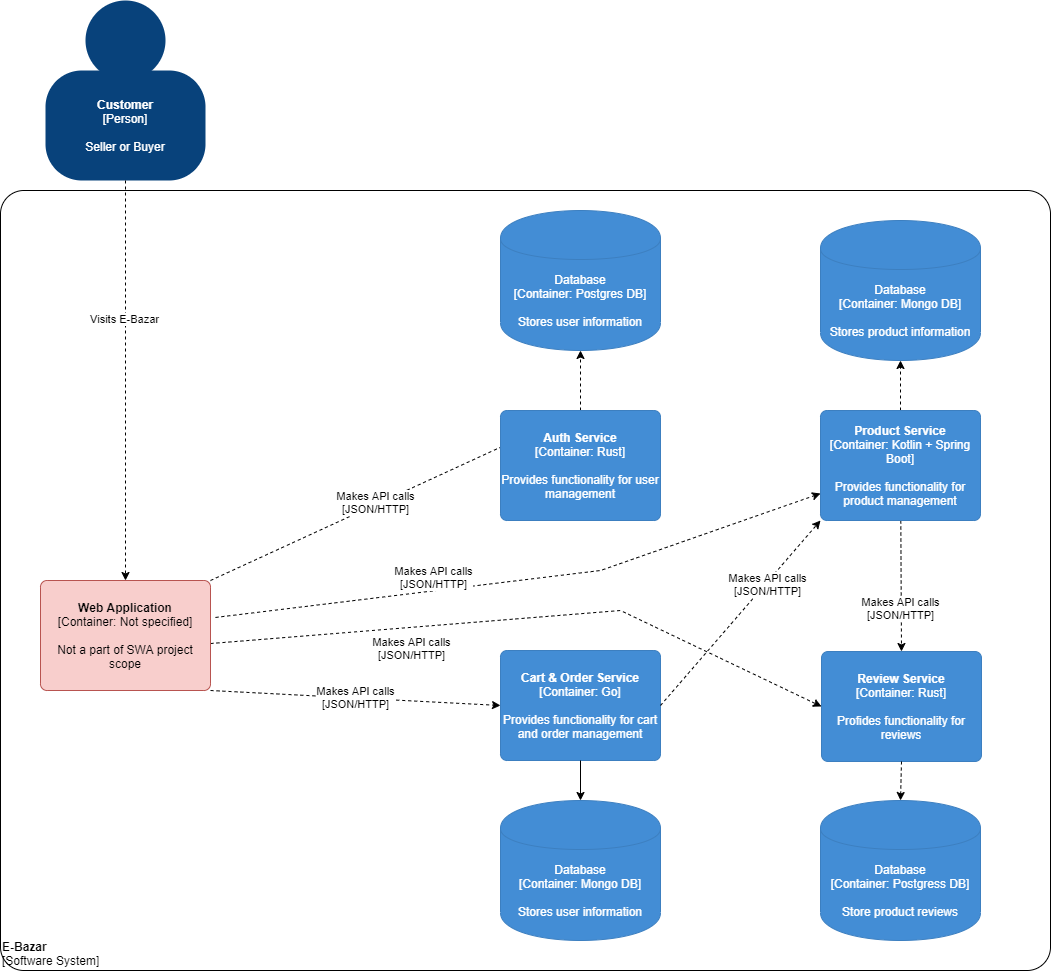

The diagram above was exported from draw.io. Its source (the exported page's mxGraphModel, read from the mxfile embedded in the PNG):
<mxGraphModel dx="1422" dy="1882" grid="1" gridSize="10" guides="1" tooltips="1" connect="1" arrows="1" fold="1" page="1" pageScale="1" pageWidth="827" pageHeight="1169" math="0" shadow="0">
  <root>
    <mxCell id="0" />
    <mxCell id="1" parent="0" />
    <mxCell id="q7wRx7g-UVZEsVyK_gLY-1" value="" style="group;rounded=0;labelBackgroundColor=none;fillColor=none;fontColor=#ffffff;align=center;html=1;" parent="1" vertex="1" connectable="0">
      <mxGeometry x="105" y="-20" width="160" height="180" as="geometry" />
      <C4Person as="c4" />
    </mxCell>
    <object label="&lt;b&gt;Customer&lt;/b&gt;&lt;div&gt;[Person]&lt;/div&gt;&lt;div&gt;&lt;br&gt;&lt;/div&gt;&lt;div&gt;Seller or Buyer&lt;br&gt;&lt;/div&gt;" placeholders="1" c4Name="name" c4Type="body" c4Description="Description" id="q7wRx7g-UVZEsVyK_gLY-2">
      <mxCell style="rounded=1;whiteSpace=wrap;html=1;labelBackgroundColor=none;fillColor=#08427b;fontColor=#ffffff;align=center;arcSize=33;strokeColor=3c7fc0;" parent="q7wRx7g-UVZEsVyK_gLY-1" vertex="1">
        <mxGeometry y="70" width="160" height="110" as="geometry" />
        <C4Person as="c4" />
      </mxCell>
    </object>
    <mxCell id="q7wRx7g-UVZEsVyK_gLY-3" value="" style="ellipse;whiteSpace=wrap;html=1;aspect=fixed;rounded=0;labelBackgroundColor=none;fillColor=#08427b;fontSize=12;fontColor=#ffffff;align=center;strokeColor=3c7fc0;" parent="q7wRx7g-UVZEsVyK_gLY-1" vertex="1">
      <mxGeometry x="40" width="80" height="80" as="geometry" />
      <C4Person as="c4" />
    </mxCell>
    <object label="&lt;div style=&quot;text-align: left&quot;&gt;&lt;b&gt;E-Bazar&lt;/b&gt;&lt;/div&gt;&lt;div style=&quot;text-align: left&quot;&gt;[Software System]&lt;/div&gt;" placeholders="1" c4Name="E-Bazar" c4Type="ExecutionEnvironment" c4Application="Software System" id="q7wRx7g-UVZEsVyK_gLY-5">
      <mxCell style="rounded=1;whiteSpace=wrap;html=1;labelBackgroundColor=none;fillColor=#ffffff;fontColor=#000000;align=left;arcSize=3;strokeColor=#000000;verticalAlign=bottom;" parent="1" vertex="1">
        <mxGeometry x="60" y="170" width="1050" height="780" as="geometry" />
        <C4ExecutionEnvironment as="c4" />
      </mxCell>
    </object>
    <mxCell id="q7wRx7g-UVZEsVyK_gLY-16" style="edgeStyle=none;rounded=0;orthogonalLoop=1;jettySize=auto;html=1;fontColor=#000000;dashed=1;exitX=1.029;exitY=0.336;exitDx=0;exitDy=0;exitPerimeter=0;" parent="1" source="q7wRx7g-UVZEsVyK_gLY-6" target="q7wRx7g-UVZEsVyK_gLY-10" edge="1">
      <mxGeometry relative="1" as="geometry">
        <mxPoint x="880.1388888888887" y="320" as="sourcePoint" />
        <Array as="points">
          <mxPoint x="660" y="550" />
        </Array>
      </mxGeometry>
    </mxCell>
    <mxCell id="q7wRx7g-UVZEsVyK_gLY-17" value="Makes API calls&lt;br&gt;[JSON/HTTP]" style="edgeLabel;html=1;align=center;verticalAlign=middle;resizable=0;points=[];fontColor=#000000;" parent="q7wRx7g-UVZEsVyK_gLY-16" vertex="1" connectable="0">
      <mxGeometry x="0.1335" y="1" relative="1" as="geometry">
        <mxPoint x="-131.23" y="3.0900000000000034" as="offset" />
      </mxGeometry>
    </mxCell>
    <mxCell id="q7wRx7g-UVZEsVyK_gLY-23" style="edgeStyle=none;rounded=0;orthogonalLoop=1;jettySize=auto;html=1;exitX=1;exitY=0;exitDx=0;exitDy=0;entryX=0.5;entryY=0;entryDx=0;entryDy=0;fontColor=#000000;dashed=1;" parent="1" source="q7wRx7g-UVZEsVyK_gLY-6" target="q7wRx7g-UVZEsVyK_gLY-18" edge="1">
      <mxGeometry relative="1" as="geometry" />
    </mxCell>
    <mxCell id="q7wRx7g-UVZEsVyK_gLY-24" value="Makes API calls&lt;br&gt;[JSON/HTTP]" style="edgeLabel;html=1;align=center;verticalAlign=middle;resizable=0;points=[];fontColor=#000000;" parent="q7wRx7g-UVZEsVyK_gLY-23" vertex="1" connectable="0">
      <mxGeometry x="-0.1068" y="3" relative="1" as="geometry">
        <mxPoint as="offset" />
      </mxGeometry>
    </mxCell>
    <mxCell id="q7wRx7g-UVZEsVyK_gLY-28" value="Makes API calls&lt;br&gt;[JSON/HTTP]" style="edgeStyle=none;rounded=0;orthogonalLoop=1;jettySize=auto;html=1;entryX=0;entryY=0.5;entryDx=0;entryDy=0;fontColor=#000000;exitX=1;exitY=1;exitDx=0;exitDy=0;dashed=1;" parent="1" source="q7wRx7g-UVZEsVyK_gLY-6" target="q7wRx7g-UVZEsVyK_gLY-25" edge="1">
      <mxGeometry relative="1" as="geometry" />
    </mxCell>
    <mxCell id="q7wRx7g-UVZEsVyK_gLY-37" style="edgeStyle=none;rounded=0;orthogonalLoop=1;jettySize=auto;html=1;entryX=0;entryY=0.5;entryDx=0;entryDy=0;dashed=1;fontColor=#000000;exitX=1;exitY=0.573;exitDx=0;exitDy=0;exitPerimeter=0;" parent="1" source="q7wRx7g-UVZEsVyK_gLY-6" target="q7wRx7g-UVZEsVyK_gLY-33" edge="1">
      <mxGeometry relative="1" as="geometry">
        <Array as="points">
          <mxPoint x="680" y="590" />
        </Array>
      </mxGeometry>
    </mxCell>
    <mxCell id="q7wRx7g-UVZEsVyK_gLY-38" value="Makes API calls&lt;br&gt;[JSON/HTTP]" style="edgeLabel;html=1;align=center;verticalAlign=middle;resizable=0;points=[];fontColor=#000000;" parent="q7wRx7g-UVZEsVyK_gLY-37" vertex="1" connectable="0">
      <mxGeometry x="-0.512" y="2" relative="1" as="geometry">
        <mxPoint x="46.3" y="19.06" as="offset" />
      </mxGeometry>
    </mxCell>
    <object label="&lt;span&gt;&lt;b&gt;Web Application&lt;/b&gt;&lt;/span&gt;&lt;div&gt;[Container:&amp;nbsp;&lt;span&gt;Not specified&lt;/span&gt;&lt;span&gt;]&lt;/span&gt;&lt;/div&gt;&lt;div&gt;&lt;br&gt;&lt;/div&gt;&lt;div&gt;Not a part of SWA project scope&lt;/div&gt;" placeholders="1" c4Name="Web Application" c4Type="Container" c4Technology="Not specified" c4Description="Not a part of SWA project scope" id="q7wRx7g-UVZEsVyK_gLY-6">
      <mxCell style="rounded=1;whiteSpace=wrap;html=1;labelBackgroundColor=none;fillColor=#f8cecc;align=center;arcSize=6;strokeColor=#b85450;" parent="1" vertex="1">
        <mxGeometry x="100" y="560" width="170" height="110" as="geometry" />
        <C4Container as="c4" />
      </mxCell>
    </object>
    <mxCell id="q7wRx7g-UVZEsVyK_gLY-7" style="rounded=0;orthogonalLoop=1;jettySize=auto;html=1;fontColor=#ffffff;dashed=1;" parent="1" source="q7wRx7g-UVZEsVyK_gLY-2" target="q7wRx7g-UVZEsVyK_gLY-6" edge="1">
      <mxGeometry relative="1" as="geometry" />
    </mxCell>
    <mxCell id="q7wRx7g-UVZEsVyK_gLY-9" value="Visits E-Bazar" style="edgeLabel;html=1;align=center;verticalAlign=middle;resizable=0;points=[];fontColor=#000000;labelBackgroundColor=#FFFFFF;" parent="q7wRx7g-UVZEsVyK_gLY-7" vertex="1" connectable="0">
      <mxGeometry x="-0.306" y="-2" relative="1" as="geometry">
        <mxPoint y="-1" as="offset" />
      </mxGeometry>
    </mxCell>
    <mxCell id="q7wRx7g-UVZEsVyK_gLY-30" style="edgeStyle=none;rounded=0;orthogonalLoop=1;jettySize=auto;html=1;entryX=0.5;entryY=1;entryDx=0;entryDy=0;dashed=1;fontColor=#000000;" parent="1" source="q7wRx7g-UVZEsVyK_gLY-10" target="q7wRx7g-UVZEsVyK_gLY-13" edge="1">
      <mxGeometry relative="1" as="geometry" />
    </mxCell>
    <mxCell id="q7wRx7g-UVZEsVyK_gLY-35" style="edgeStyle=none;rounded=0;orthogonalLoop=1;jettySize=auto;html=1;entryX=0.5;entryY=0;entryDx=0;entryDy=0;dashed=1;fontColor=#000000;" parent="1" source="q7wRx7g-UVZEsVyK_gLY-10" target="q7wRx7g-UVZEsVyK_gLY-33" edge="1">
      <mxGeometry relative="1" as="geometry" />
    </mxCell>
    <mxCell id="q7wRx7g-UVZEsVyK_gLY-36" value="Makes API calls&lt;br&gt;[JSON/HTTP]" style="edgeLabel;html=1;align=center;verticalAlign=middle;resizable=0;points=[];fontColor=#000000;" parent="q7wRx7g-UVZEsVyK_gLY-35" vertex="1" connectable="0">
      <mxGeometry x="0.3231" y="-1" relative="1" as="geometry">
        <mxPoint as="offset" />
      </mxGeometry>
    </mxCell>
    <object label="&lt;span&gt;&lt;b&gt;Product Service&lt;/b&gt;&lt;/span&gt;&lt;div&gt;[Container:&amp;nbsp;&lt;span&gt;Kotlin + Spring Boot&lt;/span&gt;&lt;span&gt;]&lt;/span&gt;&lt;/div&gt;&lt;div&gt;&lt;br&gt;&lt;/div&gt;&lt;div&gt;Provides functionality for product management&lt;/div&gt;" placeholders="1" c4Name="Product Service" c4Type="Container" c4Technology="Kotlin + Spring Boot" c4Description="Provides functionality for product management" id="q7wRx7g-UVZEsVyK_gLY-10">
      <mxCell style="rounded=1;whiteSpace=wrap;html=1;labelBackgroundColor=none;fillColor=#438dd5;fontColor=#ffffff;align=center;arcSize=6;strokeColor=#3c7fc0;" parent="1" vertex="1">
        <mxGeometry x="880" y="390" width="160" height="110" as="geometry" />
        <C4Container as="c4" />
      </mxCell>
    </object>
    <object label="&lt;span&gt;Database&lt;/span&gt;&lt;div&gt;[Container:&amp;nbsp;Mongo DB]&lt;/div&gt;&lt;div&gt;&lt;br&gt;&lt;/div&gt;&lt;div&gt;Stores product information&lt;/div&gt;" placeholders="1" c4Type="Database" c4Technology="Mongo DB" c4Description="Stores product information" id="q7wRx7g-UVZEsVyK_gLY-13">
      <mxCell style="shape=cylinder;whiteSpace=wrap;html=1;boundedLbl=1;rounded=0;labelBackgroundColor=none;fillColor=#438dd5;fontSize=12;fontColor=#ffffff;align=center;strokeColor=#3c7fc0;" parent="1" vertex="1">
        <mxGeometry x="880" y="200" width="160" height="140" as="geometry" />
        <C4Database as="c4" />
      </mxCell>
    </object>
    <mxCell id="q7wRx7g-UVZEsVyK_gLY-31" style="edgeStyle=none;rounded=0;orthogonalLoop=1;jettySize=auto;html=1;entryX=0.5;entryY=1;entryDx=0;entryDy=0;dashed=1;fontColor=#000000;" parent="1" source="q7wRx7g-UVZEsVyK_gLY-18" target="q7wRx7g-UVZEsVyK_gLY-22" edge="1">
      <mxGeometry relative="1" as="geometry" />
    </mxCell>
    <object label="&lt;span&gt;&lt;b&gt;Auth Service&lt;/b&gt;&lt;/span&gt;&lt;div&gt;[Container:&amp;nbsp;&lt;span&gt;Rust&lt;/span&gt;&lt;span&gt;]&lt;/span&gt;&lt;/div&gt;&lt;div&gt;&lt;br&gt;&lt;/div&gt;&lt;div&gt;Provides functionality for user management&lt;/div&gt;" placeholders="1" c4Name="Auth Service" c4Type="Container" c4Technology="Rust" c4Description="Provides functionality for user management" id="q7wRx7g-UVZEsVyK_gLY-18">
      <mxCell style="rounded=1;whiteSpace=wrap;html=1;labelBackgroundColor=none;fillColor=#438dd5;fontColor=#ffffff;align=center;arcSize=6;strokeColor=#3c7fc0;" parent="1" vertex="1">
        <mxGeometry x="560" y="390" width="160" height="110" as="geometry" />
        <C4Container as="c4" />
      </mxCell>
    </object>
    <object label="&lt;span&gt;Database&lt;/span&gt;&lt;div&gt;[Container:&amp;nbsp;Postgres DB]&lt;/div&gt;&lt;div&gt;&lt;br&gt;&lt;/div&gt;&lt;div&gt;Stores user information&lt;/div&gt;" placeholders="1" c4Type="Database" c4Technology="Postgres DB" c4Description="Stores user information" id="q7wRx7g-UVZEsVyK_gLY-22">
      <mxCell style="shape=cylinder;whiteSpace=wrap;html=1;boundedLbl=1;rounded=0;labelBackgroundColor=none;fillColor=#438dd5;fontSize=12;fontColor=#ffffff;align=center;strokeColor=#3c7fc0;" parent="1" vertex="1">
        <mxGeometry x="560" y="190" width="160" height="140" as="geometry" />
        <C4Database as="c4" />
      </mxCell>
    </object>
    <object label="&lt;span&gt;&lt;b&gt;Cart &amp; Order Service&lt;/b&gt;&lt;/span&gt;&lt;div&gt;[Container:&amp;nbsp;&lt;span&gt;Go&lt;/span&gt;&lt;span&gt;]&lt;/span&gt;&lt;/div&gt;&lt;div&gt;&lt;br&gt;&lt;/div&gt;&lt;div&gt;Provides functionality for cart and order management&lt;/div&gt;" placeholders="1" c4Name="Cart &amp; Order Service" c4Type="Container" c4Technology="Go" c4Description="Provides functionality for cart and order management" id="q7wRx7g-UVZEsVyK_gLY-25">
      <mxCell style="rounded=1;whiteSpace=wrap;html=1;labelBackgroundColor=none;fillColor=#438dd5;fontColor=#ffffff;align=center;arcSize=6;strokeColor=#3c7fc0;" parent="1" vertex="1">
        <mxGeometry x="560" y="630" width="160" height="110" as="geometry" />
        <C4Container as="c4" />
      </mxCell>
    </object>
    <mxCell id="q7wRx7g-UVZEsVyK_gLY-26" style="edgeStyle=none;rounded=0;orthogonalLoop=1;jettySize=auto;html=1;entryX=0.5;entryY=0;entryDx=0;entryDy=0;fontColor=#000000;exitX=0.5;exitY=1;exitDx=0;exitDy=0;" parent="1" source="q7wRx7g-UVZEsVyK_gLY-25" target="q7wRx7g-UVZEsVyK_gLY-27" edge="1">
      <mxGeometry relative="1" as="geometry">
        <mxPoint x="690" y="630" as="sourcePoint" />
      </mxGeometry>
    </mxCell>
    <object label="&lt;span&gt;Database&lt;/span&gt;&lt;div&gt;[Container: Mongo DB]&lt;/div&gt;&lt;div&gt;&lt;br&gt;&lt;/div&gt;&lt;div&gt;Stores user information&lt;/div&gt;" placeholders="1" c4Type="Database" c4Technology="Postgres DB" c4Description="Stores user information" id="q7wRx7g-UVZEsVyK_gLY-27">
      <mxCell style="shape=cylinder;whiteSpace=wrap;html=1;boundedLbl=1;rounded=0;labelBackgroundColor=none;fillColor=#438dd5;fontSize=12;fontColor=#ffffff;align=center;strokeColor=#3c7fc0;" parent="1" vertex="1">
        <mxGeometry x="560" y="780" width="160" height="140" as="geometry" />
        <C4Database as="c4" />
      </mxCell>
    </object>
    <object label="&lt;span&gt;&lt;b&gt;Review Service&lt;/b&gt;&lt;/span&gt;&lt;div&gt;[Container: Rust&lt;span&gt;&lt;/span&gt;&lt;span&gt;]&lt;/span&gt;&lt;/div&gt;&lt;div&gt;&lt;br&gt;&lt;/div&gt;&lt;div&gt;Profides functionality for reviews&lt;/div&gt;&lt;div&gt;&lt;/div&gt;" placeholders="1" c4Name="Review Service" c4Type="Container" c4Technology="" c4Description="" id="q7wRx7g-UVZEsVyK_gLY-33">
      <mxCell style="rounded=1;whiteSpace=wrap;html=1;labelBackgroundColor=none;fillColor=#438dd5;fontColor=#ffffff;align=center;arcSize=6;strokeColor=#3c7fc0;" parent="1" vertex="1">
        <mxGeometry x="881" y="631" width="160" height="110" as="geometry" />
        <C4Container as="c4" />
      </mxCell>
    </object>
    <mxCell id="alOk1uMdJfbntVlfvLc9-2" style="edgeStyle=none;rounded=0;orthogonalLoop=1;jettySize=auto;html=1;entryX=0;entryY=1;entryDx=0;entryDy=0;dashed=1;fontColor=#000000;exitX=1;exitY=0.5;exitDx=0;exitDy=0;" edge="1" parent="1" source="q7wRx7g-UVZEsVyK_gLY-25" target="q7wRx7g-UVZEsVyK_gLY-10">
      <mxGeometry relative="1" as="geometry">
        <mxPoint x="970" y="510" as="sourcePoint" />
        <mxPoint x="970" y="640" as="targetPoint" />
      </mxGeometry>
    </mxCell>
    <mxCell id="alOk1uMdJfbntVlfvLc9-3" value="Makes API calls&lt;br&gt;[JSON/HTTP]" style="edgeLabel;html=1;align=center;verticalAlign=middle;resizable=0;points=[];fontColor=#000000;" vertex="1" connectable="0" parent="alOk1uMdJfbntVlfvLc9-2">
      <mxGeometry x="0.3231" y="-1" relative="1" as="geometry">
        <mxPoint as="offset" />
      </mxGeometry>
    </mxCell>
    <mxCell id="alOk1uMdJfbntVlfvLc9-7" value="&lt;span&gt;&lt;font color=&quot;#ffffff&quot;&gt;Database&lt;/font&gt;&lt;/span&gt;&lt;div&gt;&lt;font color=&quot;#ffffff&quot;&gt;[Container:&amp;nbsp;Postgress DB]&lt;/font&gt;&lt;/div&gt;&lt;font color=&quot;#ffffff&quot;&gt;&lt;br&gt;&lt;/font&gt;&lt;div&gt;&lt;font color=&quot;#ffffff&quot;&gt;Store product reviews&lt;/font&gt;&lt;/div&gt;" style="shape=cylinder;whiteSpace=wrap;html=1;boundedLbl=1;rounded=0;labelBackgroundColor=none;fillColor=#438DD5;fontSize=12;fontColor=#000000;align=center;strokeColor=#3C7FC0;points=[[0.5,0,0],[1,0.25,0],[1,0.5,0],[1,0.75,0],[0.5,1,0],[0,0.75,0],[0,0.5,0],[0,0.25,0]];" vertex="1" parent="1">
      <mxGeometry x="880" y="780" width="160" height="140" as="geometry" />
    </mxCell>
    <mxCell id="alOk1uMdJfbntVlfvLc9-9" style="edgeStyle=none;rounded=0;orthogonalLoop=1;jettySize=auto;html=1;entryX=0.5;entryY=0;entryDx=0;entryDy=0;dashed=1;fontColor=#000000;entryPerimeter=0;exitX=0.5;exitY=1;exitDx=0;exitDy=0;" edge="1" parent="1" source="q7wRx7g-UVZEsVyK_gLY-33" target="alOk1uMdJfbntVlfvLc9-7">
      <mxGeometry relative="1" as="geometry">
        <mxPoint x="650" y="400" as="sourcePoint" />
        <mxPoint x="650" y="340" as="targetPoint" />
      </mxGeometry>
    </mxCell>
  </root>
</mxGraphModel>